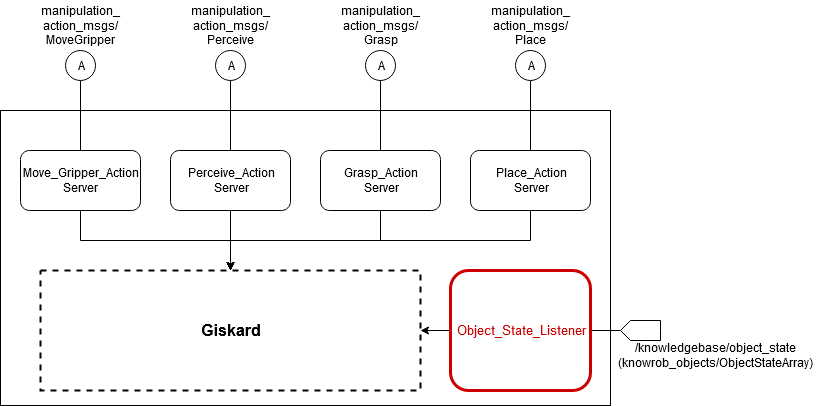

The diagram above was exported from draw.io. Its source (the exported page's mxGraphModel, read from the mxfile embedded in the PNG):
<mxGraphModel dx="1422" dy="791" grid="1" gridSize="10" guides="1" tooltips="1" connect="1" arrows="1" fold="1" page="1" pageScale="1" pageWidth="827" pageHeight="1169" math="0" shadow="0">
  <root>
    <mxCell id="0" />
    <mxCell id="1" parent="0" />
    <mxCell id="KKvQrgsm3mH50sPKaxtz-3" value="" style="rounded=0;whiteSpace=wrap;html=1;strokeColor=#000000;strokeWidth=1;fontColor=#000000;" vertex="1" parent="1">
      <mxGeometry x="120" y="190" width="610" height="295" as="geometry" />
    </mxCell>
    <mxCell id="KKvQrgsm3mH50sPKaxtz-1" value="&lt;b&gt;&lt;font style=&quot;font-size: 16px&quot;&gt;Giskard&lt;/font&gt;&lt;/b&gt;" style="rounded=0;whiteSpace=wrap;html=1;strokeWidth=2;dashed=1;" vertex="1" parent="1">
      <mxGeometry x="160" y="350" width="380" height="120" as="geometry" />
    </mxCell>
    <mxCell id="KKvQrgsm3mH50sPKaxtz-14" value="" style="edgeStyle=orthogonalEdgeStyle;rounded=0;orthogonalLoop=1;jettySize=auto;html=1;fontColor=#000000;" edge="1" parent="1" source="KKvQrgsm3mH50sPKaxtz-2" target="KKvQrgsm3mH50sPKaxtz-1">
      <mxGeometry relative="1" as="geometry" />
    </mxCell>
    <mxCell id="KKvQrgsm3mH50sPKaxtz-25" value="" style="edgeStyle=orthogonalEdgeStyle;rounded=0;orthogonalLoop=1;jettySize=auto;html=1;fontColor=#000000;endArrow=none;endFill=0;entryX=1;entryY=0.5;entryDx=0;entryDy=0;entryPerimeter=0;" edge="1" parent="1" source="KKvQrgsm3mH50sPKaxtz-2" target="KKvQrgsm3mH50sPKaxtz-35">
      <mxGeometry relative="1" as="geometry">
        <mxPoint x="760" y="395" as="targetPoint" />
      </mxGeometry>
    </mxCell>
    <mxCell id="KKvQrgsm3mH50sPKaxtz-2" value="&lt;font style=&quot;font-size: 13px&quot;&gt;Object_State_Listener&lt;/font&gt;" style="rounded=1;whiteSpace=wrap;html=1;strokeColor=#CC0000;strokeWidth=3;fontColor=#CC0000;" vertex="1" parent="1">
      <mxGeometry x="570" y="350" width="140" height="120" as="geometry" />
    </mxCell>
    <mxCell id="KKvQrgsm3mH50sPKaxtz-10" value="" style="edgeStyle=orthogonalEdgeStyle;rounded=0;orthogonalLoop=1;jettySize=auto;html=1;fontColor=#000000;" edge="1" parent="1" source="KKvQrgsm3mH50sPKaxtz-4" target="KKvQrgsm3mH50sPKaxtz-1">
      <mxGeometry relative="1" as="geometry">
        <Array as="points">
          <mxPoint x="200" y="320" />
          <mxPoint x="350" y="320" />
        </Array>
      </mxGeometry>
    </mxCell>
    <mxCell id="KKvQrgsm3mH50sPKaxtz-19" value="" style="edgeStyle=orthogonalEdgeStyle;rounded=0;orthogonalLoop=1;jettySize=auto;html=1;fontColor=#000000;endArrow=none;endFill=0;entryX=0.5;entryY=1;entryDx=0;entryDy=0;" edge="1" parent="1" source="KKvQrgsm3mH50sPKaxtz-4" target="KKvQrgsm3mH50sPKaxtz-26">
      <mxGeometry relative="1" as="geometry">
        <mxPoint x="200" y="150" as="targetPoint" />
      </mxGeometry>
    </mxCell>
    <mxCell id="KKvQrgsm3mH50sPKaxtz-4" value="&lt;div&gt;Move_Gripper_Action&lt;/div&gt;&lt;div&gt;Server&lt;br&gt;&lt;/div&gt;" style="rounded=1;whiteSpace=wrap;html=1;strokeColor=#000000;strokeWidth=1;fontColor=#000000;" vertex="1" parent="1">
      <mxGeometry x="140" y="230" width="120" height="60" as="geometry" />
    </mxCell>
    <mxCell id="KKvQrgsm3mH50sPKaxtz-12" value="" style="edgeStyle=orthogonalEdgeStyle;rounded=0;orthogonalLoop=1;jettySize=auto;html=1;fontColor=#000000;" edge="1" parent="1" source="KKvQrgsm3mH50sPKaxtz-5" target="KKvQrgsm3mH50sPKaxtz-1">
      <mxGeometry relative="1" as="geometry">
        <Array as="points">
          <mxPoint x="500" y="320" />
          <mxPoint x="350" y="320" />
        </Array>
      </mxGeometry>
    </mxCell>
    <mxCell id="KKvQrgsm3mH50sPKaxtz-21" value="" style="edgeStyle=orthogonalEdgeStyle;rounded=0;orthogonalLoop=1;jettySize=auto;html=1;fontColor=#000000;endArrow=none;endFill=0;entryX=0.5;entryY=1;entryDx=0;entryDy=0;" edge="1" parent="1" source="KKvQrgsm3mH50sPKaxtz-5" target="KKvQrgsm3mH50sPKaxtz-29">
      <mxGeometry relative="1" as="geometry">
        <mxPoint x="500" y="160" as="targetPoint" />
      </mxGeometry>
    </mxCell>
    <mxCell id="KKvQrgsm3mH50sPKaxtz-5" value="&lt;div&gt;Grasp_Action&lt;/div&gt;Server" style="rounded=1;whiteSpace=wrap;html=1;strokeColor=#000000;strokeWidth=1;fontColor=#000000;" vertex="1" parent="1">
      <mxGeometry x="440" y="230" width="120" height="60" as="geometry" />
    </mxCell>
    <mxCell id="KKvQrgsm3mH50sPKaxtz-11" value="" style="edgeStyle=orthogonalEdgeStyle;rounded=0;orthogonalLoop=1;jettySize=auto;html=1;fontColor=#000000;" edge="1" parent="1" source="KKvQrgsm3mH50sPKaxtz-6" target="KKvQrgsm3mH50sPKaxtz-1">
      <mxGeometry relative="1" as="geometry" />
    </mxCell>
    <mxCell id="KKvQrgsm3mH50sPKaxtz-17" value="" style="edgeStyle=orthogonalEdgeStyle;rounded=0;orthogonalLoop=1;jettySize=auto;html=1;fontColor=#000000;endArrow=none;endFill=0;entryX=0.5;entryY=1;entryDx=0;entryDy=0;" edge="1" parent="1" source="KKvQrgsm3mH50sPKaxtz-6" target="KKvQrgsm3mH50sPKaxtz-27">
      <mxGeometry relative="1" as="geometry">
        <mxPoint x="350" y="150" as="targetPoint" />
      </mxGeometry>
    </mxCell>
    <mxCell id="KKvQrgsm3mH50sPKaxtz-6" value="&lt;div&gt;Perceive_Action&lt;/div&gt;Server" style="rounded=1;whiteSpace=wrap;html=1;strokeColor=#000000;strokeWidth=1;fontColor=#000000;" vertex="1" parent="1">
      <mxGeometry x="290" y="230" width="120" height="60" as="geometry" />
    </mxCell>
    <mxCell id="KKvQrgsm3mH50sPKaxtz-13" value="" style="edgeStyle=orthogonalEdgeStyle;rounded=0;orthogonalLoop=1;jettySize=auto;html=1;fontColor=#000000;entryX=0.5;entryY=0;entryDx=0;entryDy=0;" edge="1" parent="1" source="KKvQrgsm3mH50sPKaxtz-7" target="KKvQrgsm3mH50sPKaxtz-1">
      <mxGeometry relative="1" as="geometry">
        <Array as="points">
          <mxPoint x="650" y="320" />
          <mxPoint x="350" y="320" />
        </Array>
      </mxGeometry>
    </mxCell>
    <mxCell id="KKvQrgsm3mH50sPKaxtz-23" value="" style="edgeStyle=orthogonalEdgeStyle;rounded=0;orthogonalLoop=1;jettySize=auto;html=1;fontColor=#000000;endArrow=none;endFill=0;entryX=0.5;entryY=1;entryDx=0;entryDy=0;" edge="1" parent="1" source="KKvQrgsm3mH50sPKaxtz-7" target="KKvQrgsm3mH50sPKaxtz-30">
      <mxGeometry relative="1" as="geometry">
        <mxPoint x="650" y="150" as="targetPoint" />
      </mxGeometry>
    </mxCell>
    <mxCell id="KKvQrgsm3mH50sPKaxtz-7" value="&lt;div&gt;Place_Action&lt;/div&gt;Server" style="rounded=1;whiteSpace=wrap;html=1;strokeColor=#000000;strokeWidth=1;fontColor=#000000;" vertex="1" parent="1">
      <mxGeometry x="590" y="230" width="120" height="60" as="geometry" />
    </mxCell>
    <mxCell id="KKvQrgsm3mH50sPKaxtz-26" value="A" style="ellipse;whiteSpace=wrap;html=1;aspect=fixed;strokeColor=#000000;strokeWidth=1;fontColor=#000000;" vertex="1" parent="1">
      <mxGeometry x="185" y="130" width="30" height="30" as="geometry" />
    </mxCell>
    <mxCell id="KKvQrgsm3mH50sPKaxtz-27" value="A" style="ellipse;whiteSpace=wrap;html=1;aspect=fixed;strokeColor=#000000;strokeWidth=1;fontColor=#000000;" vertex="1" parent="1">
      <mxGeometry x="335" y="130" width="30" height="30" as="geometry" />
    </mxCell>
    <mxCell id="KKvQrgsm3mH50sPKaxtz-29" value="A" style="ellipse;whiteSpace=wrap;html=1;aspect=fixed;strokeColor=#000000;strokeWidth=1;fontColor=#000000;" vertex="1" parent="1">
      <mxGeometry x="485" y="130" width="30" height="30" as="geometry" />
    </mxCell>
    <mxCell id="KKvQrgsm3mH50sPKaxtz-30" value="A" style="ellipse;whiteSpace=wrap;html=1;aspect=fixed;strokeColor=#000000;strokeWidth=1;fontColor=#000000;" vertex="1" parent="1">
      <mxGeometry x="635" y="130" width="30" height="30" as="geometry" />
    </mxCell>
    <mxCell id="KKvQrgsm3mH50sPKaxtz-31" value="&lt;div&gt;manipulation_&lt;/div&gt;&lt;div&gt;action_msgs/&lt;/div&gt;&lt;div&gt;MoveGripper&lt;/div&gt;" style="text;html=1;align=center;verticalAlign=middle;resizable=0;points=[];autosize=1;fontColor=#000000;" vertex="1" parent="1">
      <mxGeometry x="155" y="80" width="90" height="50" as="geometry" />
    </mxCell>
    <mxCell id="KKvQrgsm3mH50sPKaxtz-32" value="&lt;div&gt;manipulation_&lt;/div&gt;&lt;div&gt;action_msgs/&lt;/div&gt;&lt;div&gt;Perceive&lt;/div&gt;" style="text;html=1;align=center;verticalAlign=middle;resizable=0;points=[];autosize=1;fontColor=#000000;" vertex="1" parent="1">
      <mxGeometry x="305" y="80" width="90" height="50" as="geometry" />
    </mxCell>
    <mxCell id="KKvQrgsm3mH50sPKaxtz-33" value="&lt;div&gt;manipulation_&lt;/div&gt;&lt;div&gt;action_msgs/&lt;/div&gt;&lt;div&gt;Grasp&lt;/div&gt;" style="text;html=1;align=center;verticalAlign=middle;resizable=0;points=[];autosize=1;fontColor=#000000;" vertex="1" parent="1">
      <mxGeometry x="455" y="80" width="90" height="50" as="geometry" />
    </mxCell>
    <mxCell id="KKvQrgsm3mH50sPKaxtz-34" value="&lt;div&gt;manipulation_&lt;/div&gt;&lt;div&gt;action_msgs/&lt;/div&gt;&lt;div&gt;Place&lt;/div&gt;" style="text;html=1;align=center;verticalAlign=middle;resizable=0;points=[];autosize=1;fontColor=#000000;" vertex="1" parent="1">
      <mxGeometry x="605" y="80" width="90" height="50" as="geometry" />
    </mxCell>
    <mxCell id="KKvQrgsm3mH50sPKaxtz-37" style="edgeStyle=orthogonalEdgeStyle;rounded=0;orthogonalLoop=1;jettySize=auto;html=1;exitX=0;exitY=0.5;exitDx=0;exitDy=0;exitPerimeter=0;entryX=0.143;entryY=-0.133;entryDx=0;entryDy=0;entryPerimeter=0;endArrow=none;endFill=0;fontColor=#000000;" edge="1" parent="1" source="KKvQrgsm3mH50sPKaxtz-35" target="KKvQrgsm3mH50sPKaxtz-36">
      <mxGeometry relative="1" as="geometry" />
    </mxCell>
    <mxCell id="KKvQrgsm3mH50sPKaxtz-35" value="" style="html=1;shadow=0;dashed=0;align=center;verticalAlign=middle;shape=mxgraph.arrows2.arrow;dy=0;dx=10;notch=0;strokeColor=#000000;strokeWidth=1;fontColor=#000000;direction=west;" vertex="1" parent="1">
      <mxGeometry x="740" y="400" width="40" height="20" as="geometry" />
    </mxCell>
    <mxCell id="KKvQrgsm3mH50sPKaxtz-36" value="&lt;div&gt;&lt;span class=&quot;pl-s1&quot;&gt;&lt;span class=&quot;pl-s&quot;&gt;/knowledgebase/object_state&lt;/span&gt;&lt;/span&gt;&lt;/div&gt;&lt;div&gt;&lt;span class=&quot;pl-s1&quot;&gt;(knowrob_objects/&lt;/span&gt;&lt;span class=&quot;pl-v&quot;&gt;ObjectStateArray)&lt;/span&gt;&lt;/div&gt;" style="text;html=1;align=center;verticalAlign=middle;resizable=0;points=[];autosize=1;fontColor=#000000;" vertex="1" parent="1">
      <mxGeometry x="730" y="420" width="210" height="30" as="geometry" />
    </mxCell>
  </root>
</mxGraphModel>